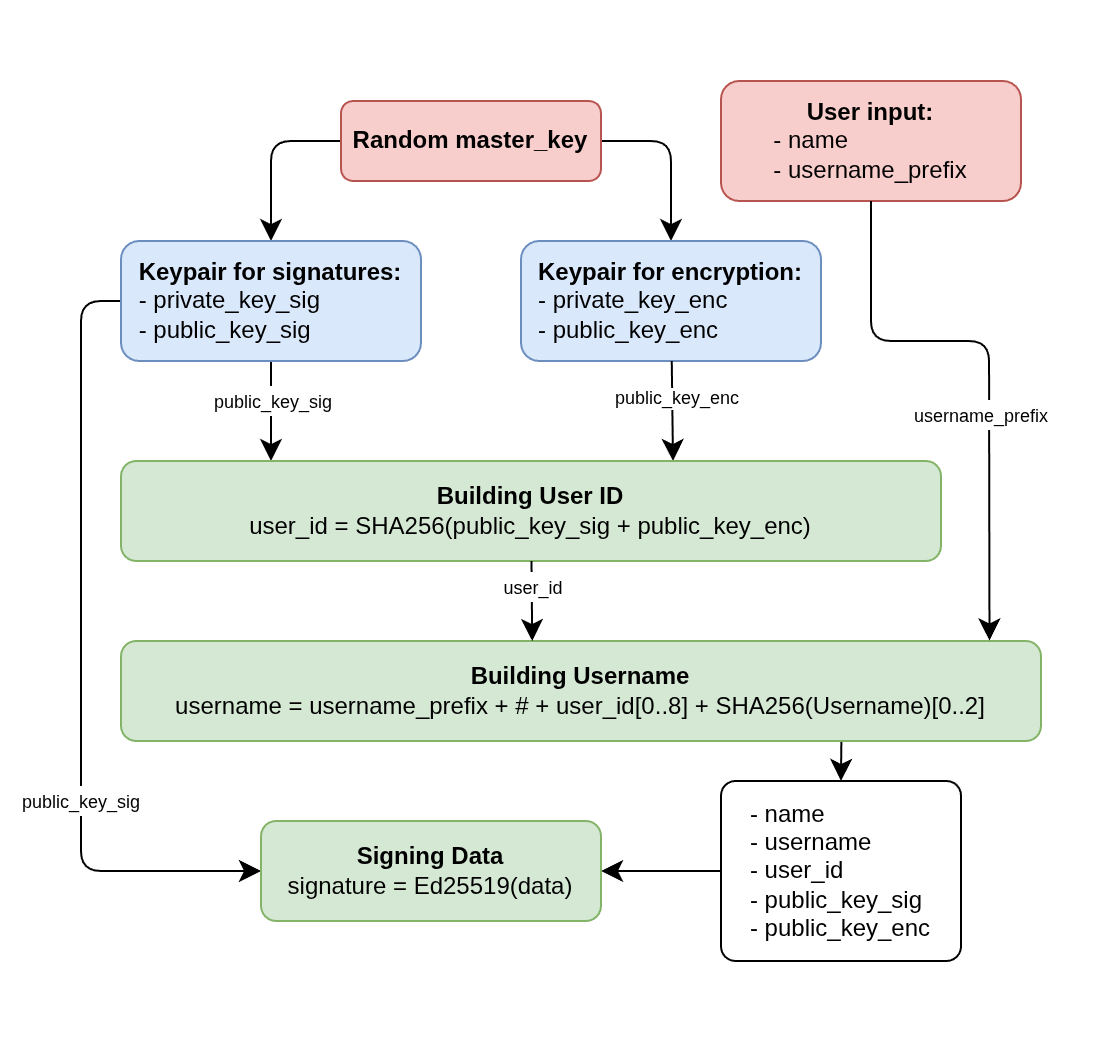

The diagram above was exported from draw.io. Its source (the exported page's mxGraphModel, read from the mxfile embedded in the PNG):
<mxGraphModel dx="983" dy="370" grid="1" gridSize="10" guides="1" tooltips="1" connect="1" arrows="1" fold="1" page="1" pageScale="1" pageWidth="110" pageHeight="130" math="0" shadow="0">
  <root>
    <mxCell id="0" />
    <mxCell id="1" parent="0" />
    <mxCell id="Px8kZE6S1a-dYo36iB3P-7" style="edgeStyle=none;curved=0;rounded=1;orthogonalLoop=1;jettySize=auto;html=1;entryX=0.5;entryY=0;entryDx=0;entryDy=0;fontSize=12;startSize=8;endSize=8;strokeWidth=1;strokeColor=default;" edge="1" parent="1" source="Px8kZE6S1a-dYo36iB3P-3" target="Px8kZE6S1a-dYo36iB3P-5">
      <mxGeometry relative="1" as="geometry">
        <Array as="points">
          <mxPoint x="135" y="330" />
        </Array>
      </mxGeometry>
    </mxCell>
    <mxCell id="Px8kZE6S1a-dYo36iB3P-8" style="edgeStyle=none;curved=0;rounded=1;orthogonalLoop=1;jettySize=auto;html=1;entryX=0.5;entryY=0;entryDx=0;entryDy=0;fontSize=12;startSize=8;endSize=8;" edge="1" parent="1" source="Px8kZE6S1a-dYo36iB3P-3" target="Px8kZE6S1a-dYo36iB3P-6">
      <mxGeometry relative="1" as="geometry">
        <Array as="points">
          <mxPoint x="335" y="330" />
        </Array>
      </mxGeometry>
    </mxCell>
    <mxCell id="Px8kZE6S1a-dYo36iB3P-3" value="&lt;p&gt;&lt;b&gt;Random master_key&lt;/b&gt;&lt;/p&gt;" style="rounded=1;whiteSpace=wrap;html=1;fillColor=#f8cecc;strokeColor=#b85450;" vertex="1" parent="1">
      <mxGeometry x="170" y="310" width="130" height="40" as="geometry" />
    </mxCell>
    <mxCell id="Px8kZE6S1a-dYo36iB3P-10" style="edgeStyle=none;curved=1;rounded=0;orthogonalLoop=1;jettySize=auto;html=1;fontSize=12;startSize=8;endSize=8;" edge="1" parent="1" source="Px8kZE6S1a-dYo36iB3P-5">
      <mxGeometry relative="1" as="geometry">
        <mxPoint x="135" y="490" as="targetPoint" />
      </mxGeometry>
    </mxCell>
    <mxCell id="Px8kZE6S1a-dYo36iB3P-12" value="&lt;font style=&quot;font-size: 9px;&quot;&gt;public_key_sig&lt;/font&gt;" style="edgeLabel;html=1;align=center;verticalAlign=middle;resizable=0;points=[];fontSize=12;" vertex="1" connectable="0" parent="Px8kZE6S1a-dYo36iB3P-10">
      <mxGeometry x="-0.2322" y="1" relative="1" as="geometry">
        <mxPoint as="offset" />
      </mxGeometry>
    </mxCell>
    <mxCell id="Px8kZE6S1a-dYo36iB3P-28" style="edgeStyle=none;curved=0;rounded=1;orthogonalLoop=1;jettySize=auto;html=1;fontSize=12;startSize=8;endSize=8;entryX=0;entryY=0.5;entryDx=0;entryDy=0;" edge="1" parent="1" source="Px8kZE6S1a-dYo36iB3P-5" target="Px8kZE6S1a-dYo36iB3P-25">
      <mxGeometry relative="1" as="geometry">
        <mxPoint x="20" y="410" as="targetPoint" />
        <Array as="points">
          <mxPoint x="40" y="410" />
          <mxPoint x="40" y="550" />
          <mxPoint x="40" y="695" />
        </Array>
      </mxGeometry>
    </mxCell>
    <mxCell id="Px8kZE6S1a-dYo36iB3P-5" value="&lt;div style=&quot;&quot;&gt;&lt;span style=&quot;background-color: transparent; color: light-dark(rgb(0, 0, 0), rgb(255, 255, 255));&quot;&gt;&lt;b&gt;Keypair for signatures:&lt;/b&gt;&lt;/span&gt;&lt;/div&gt;&lt;div style=&quot;text-align: left;&quot;&gt;&lt;span style=&quot;background-color: transparent; color: light-dark(rgb(0, 0, 0), rgb(255, 255, 255));&quot;&gt;- private_key_sig&lt;/span&gt;&lt;/div&gt;&lt;div style=&quot;text-align: left;&quot;&gt;&lt;span style=&quot;background-color: transparent; color: light-dark(rgb(0, 0, 0), rgb(255, 255, 255));&quot;&gt;- public_key_sig&lt;/span&gt;&lt;/div&gt;" style="rounded=1;whiteSpace=wrap;html=1;align=center;fillColor=#dae8fc;strokeColor=#6c8ebf;glass=0;shadow=0;" vertex="1" parent="1">
      <mxGeometry x="60" y="380" width="150" height="60" as="geometry" />
    </mxCell>
    <mxCell id="Px8kZE6S1a-dYo36iB3P-6" value="&lt;div style=&quot;&quot;&gt;&lt;span style=&quot;background-color: transparent; color: light-dark(rgb(0, 0, 0), rgb(255, 255, 255));&quot;&gt;&lt;b&gt;Keypair for encryption:&lt;/b&gt;&lt;/span&gt;&lt;/div&gt;&lt;div style=&quot;text-align: left;&quot;&gt;&lt;span style=&quot;background-color: transparent; color: light-dark(rgb(0, 0, 0), rgb(255, 255, 255));&quot;&gt;- private_key_enc&lt;/span&gt;&lt;/div&gt;&lt;div style=&quot;text-align: left;&quot;&gt;&lt;span style=&quot;background-color: transparent; color: light-dark(rgb(0, 0, 0), rgb(255, 255, 255));&quot;&gt;- public_key_enc&lt;/span&gt;&lt;/div&gt;" style="rounded=1;whiteSpace=wrap;html=1;align=center;fillColor=#dae8fc;strokeColor=#6c8ebf;" vertex="1" parent="1">
      <mxGeometry x="260" y="380" width="150" height="60" as="geometry" />
    </mxCell>
    <mxCell id="Px8kZE6S1a-dYo36iB3P-24" style="edgeStyle=none;curved=1;rounded=0;orthogonalLoop=1;jettySize=auto;html=1;entryX=0.5;entryY=0;entryDx=0;entryDy=0;fontSize=12;startSize=8;endSize=8;exitX=0.783;exitY=0.991;exitDx=0;exitDy=0;exitPerimeter=0;" edge="1" parent="1" source="Px8kZE6S1a-dYo36iB3P-9" target="Px8kZE6S1a-dYo36iB3P-22">
      <mxGeometry relative="1" as="geometry" />
    </mxCell>
    <mxCell id="Px8kZE6S1a-dYo36iB3P-9" value="&lt;div&gt;&lt;b&gt;Building Username&lt;/b&gt;&lt;/div&gt;username = username_prefix + # + user_id[0..8] + SHA256(Username)[0..2]" style="rounded=1;whiteSpace=wrap;html=1;fillColor=#d5e8d4;strokeColor=#82b366;" vertex="1" parent="1">
      <mxGeometry x="60" y="580" width="460" height="50" as="geometry" />
    </mxCell>
    <mxCell id="Px8kZE6S1a-dYo36iB3P-11" style="edgeStyle=none;curved=1;rounded=0;orthogonalLoop=1;jettySize=auto;html=1;fontSize=12;startSize=8;endSize=8;" edge="1" parent="1" source="Px8kZE6S1a-dYo36iB3P-6">
      <mxGeometry relative="1" as="geometry">
        <mxPoint x="336" y="490" as="targetPoint" />
      </mxGeometry>
    </mxCell>
    <mxCell id="Px8kZE6S1a-dYo36iB3P-13" value="&lt;font style=&quot;font-size: 9px;&quot;&gt;public_key_enc&lt;/font&gt;" style="edgeLabel;html=1;align=center;verticalAlign=middle;resizable=0;points=[];fontSize=8;" vertex="1" connectable="0" parent="Px8kZE6S1a-dYo36iB3P-11">
      <mxGeometry x="-0.2493" y="2" relative="1" as="geometry">
        <mxPoint as="offset" />
      </mxGeometry>
    </mxCell>
    <mxCell id="Px8kZE6S1a-dYo36iB3P-14" value="&lt;div style=&quot;&quot;&gt;&lt;span style=&quot;background-color: transparent; color: light-dark(rgb(0, 0, 0), rgb(255, 255, 255));&quot;&gt;&lt;b&gt;User input:&lt;/b&gt;&lt;/span&gt;&lt;/div&gt;&lt;div style=&quot;text-align: left;&quot;&gt;&lt;span style=&quot;background-color: transparent; color: light-dark(rgb(0, 0, 0), rgb(255, 255, 255));&quot;&gt;- name&lt;/span&gt;&lt;/div&gt;&lt;div style=&quot;text-align: left;&quot;&gt;&lt;span style=&quot;background-color: transparent; color: light-dark(rgb(0, 0, 0), rgb(255, 255, 255));&quot;&gt;- username_prefix&lt;/span&gt;&lt;/div&gt;" style="rounded=1;whiteSpace=wrap;html=1;align=center;fillColor=#f8cecc;strokeColor=#b85450;glass=0;shadow=0;" vertex="1" parent="1">
      <mxGeometry x="360" y="300" width="150" height="60" as="geometry" />
    </mxCell>
    <mxCell id="Px8kZE6S1a-dYo36iB3P-15" style="edgeStyle=none;curved=0;rounded=1;orthogonalLoop=1;jettySize=auto;html=1;fontSize=12;startSize=8;endSize=8;entryX=0.944;entryY=-0.005;entryDx=0;entryDy=0;entryPerimeter=0;" edge="1" parent="1" source="Px8kZE6S1a-dYo36iB3P-14" target="Px8kZE6S1a-dYo36iB3P-9">
      <mxGeometry relative="1" as="geometry">
        <mxPoint x="435" y="490" as="targetPoint" />
        <Array as="points">
          <mxPoint x="435" y="430" />
          <mxPoint x="494" y="430" />
        </Array>
      </mxGeometry>
    </mxCell>
    <mxCell id="Px8kZE6S1a-dYo36iB3P-16" value="&lt;font style=&quot;font-size: 9px;&quot;&gt;username_prefix&lt;/font&gt;" style="edgeLabel;html=1;align=center;verticalAlign=middle;resizable=0;points=[];fontSize=12;" vertex="1" connectable="0" parent="Px8kZE6S1a-dYo36iB3P-15">
      <mxGeometry x="0.2571" y="1" relative="1" as="geometry">
        <mxPoint x="-5" y="-10" as="offset" />
      </mxGeometry>
    </mxCell>
    <mxCell id="Px8kZE6S1a-dYo36iB3P-17" value="&lt;b&gt;Building User ID&lt;/b&gt;&lt;div&gt;user_id = SHA256(public_key_sig + public_key_enc)&lt;/div&gt;" style="rounded=1;whiteSpace=wrap;html=1;fillColor=#d5e8d4;strokeColor=#82b366;" vertex="1" parent="1">
      <mxGeometry x="60" y="490" width="410" height="50" as="geometry" />
    </mxCell>
    <mxCell id="Px8kZE6S1a-dYo36iB3P-20" style="edgeStyle=none;curved=1;rounded=0;orthogonalLoop=1;jettySize=auto;html=1;entryX=0.447;entryY=0;entryDx=0;entryDy=0;entryPerimeter=0;fontSize=12;startSize=8;endSize=8;" edge="1" parent="1" source="Px8kZE6S1a-dYo36iB3P-17" target="Px8kZE6S1a-dYo36iB3P-9">
      <mxGeometry relative="1" as="geometry" />
    </mxCell>
    <mxCell id="Px8kZE6S1a-dYo36iB3P-21" value="&lt;font style=&quot;font-size: 9px;&quot;&gt;user_id&lt;/font&gt;" style="edgeLabel;html=1;align=center;verticalAlign=middle;resizable=0;points=[];fontSize=12;" vertex="1" connectable="0" parent="Px8kZE6S1a-dYo36iB3P-20">
      <mxGeometry x="-0.1967" relative="1" as="geometry">
        <mxPoint y="-3" as="offset" />
      </mxGeometry>
    </mxCell>
    <mxCell id="Px8kZE6S1a-dYo36iB3P-27" style="edgeStyle=none;curved=1;rounded=0;orthogonalLoop=1;jettySize=auto;html=1;entryX=1;entryY=0.5;entryDx=0;entryDy=0;fontSize=12;startSize=8;endSize=8;" edge="1" parent="1" source="Px8kZE6S1a-dYo36iB3P-22" target="Px8kZE6S1a-dYo36iB3P-25">
      <mxGeometry relative="1" as="geometry" />
    </mxCell>
    <mxCell id="Px8kZE6S1a-dYo36iB3P-22" value="&lt;div style=&quot;text-align: left;&quot;&gt;- name&lt;/div&gt;&lt;div style=&quot;text-align: left;&quot;&gt;- username&lt;/div&gt;&lt;div style=&quot;text-align: left;&quot;&gt;- user_id&lt;/div&gt;&lt;div style=&quot;text-align: left;&quot;&gt;- public_key_sig&lt;/div&gt;&lt;div style=&quot;text-align: left;&quot;&gt;- public_key_enc&lt;/div&gt;" style="rounded=1;whiteSpace=wrap;html=1;arcSize=8;" vertex="1" parent="1">
      <mxGeometry x="360" y="650" width="120" height="90" as="geometry" />
    </mxCell>
    <mxCell id="Px8kZE6S1a-dYo36iB3P-25" value="&lt;div&gt;&lt;b&gt;Signing Data&lt;/b&gt;&lt;/div&gt;signature = Ed25519(data)" style="rounded=1;whiteSpace=wrap;html=1;fillColor=#d5e8d4;strokeColor=#82b366;" vertex="1" parent="1">
      <mxGeometry x="130" y="670" width="170" height="50" as="geometry" />
    </mxCell>
    <mxCell id="Px8kZE6S1a-dYo36iB3P-29" value="&lt;font style=&quot;font-size: 9px;&quot;&gt;public_key_sig&lt;/font&gt;" style="edgeLabel;html=1;align=center;verticalAlign=middle;resizable=0;points=[];fontSize=12;" vertex="1" connectable="0" parent="1">
      <mxGeometry x="40" y="660" as="geometry" />
    </mxCell>
  </root>
</mxGraphModel>